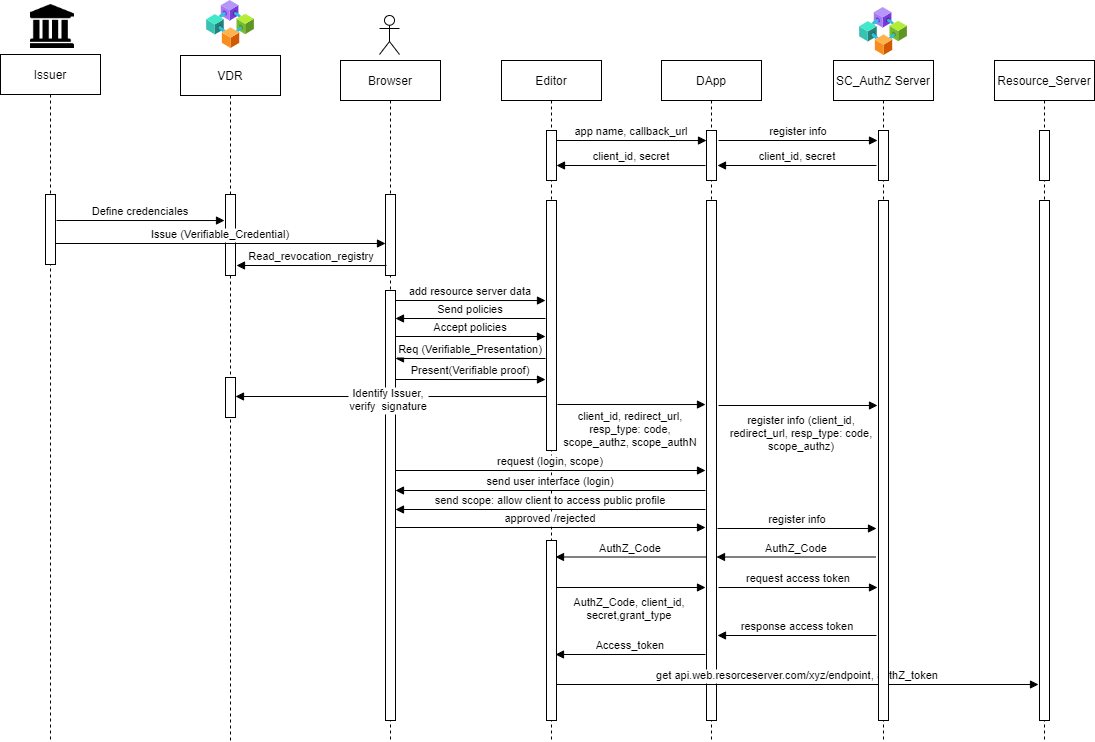

The diagram above was exported from draw.io. Its source (the exported page's mxGraphModel, read from the mxfile embedded in the PNG):
<mxGraphModel dx="2032" dy="601" grid="1" gridSize="10" guides="1" tooltips="1" connect="1" arrows="1" fold="1" page="1" pageScale="1" pageWidth="850" pageHeight="1100" math="0" shadow="0">
  <root>
    <mxCell id="0" />
    <mxCell id="1" parent="0" />
    <mxCell id="3nuBFxr9cyL0pnOWT2aG-1" value="Browser" style="shape=umlLifeline;perimeter=lifelinePerimeter;container=1;collapsible=0;recursiveResize=0;rounded=0;shadow=0;strokeWidth=1;" parent="1" vertex="1">
      <mxGeometry x="40" y="80" width="100" height="680" as="geometry" />
    </mxCell>
    <mxCell id="EVIAWhL29CZcDwAAc_kg-4" value="" style="points=[];perimeter=orthogonalPerimeter;rounded=0;shadow=0;strokeWidth=1;" parent="3nuBFxr9cyL0pnOWT2aG-1" vertex="1">
      <mxGeometry x="45" y="230" width="10" height="430" as="geometry" />
    </mxCell>
    <mxCell id="7e1HeNcl-j6jGO3uSQ-j-15" value="Send policies" style="verticalAlign=bottom;endArrow=none;shadow=0;strokeWidth=1;startArrow=block;startFill=1;endFill=0;" edge="1" parent="3nuBFxr9cyL0pnOWT2aG-1">
      <mxGeometry relative="1" as="geometry">
        <mxPoint x="55" y="258" as="sourcePoint" />
        <mxPoint x="204.99999999999977" y="258" as="targetPoint" />
      </mxGeometry>
    </mxCell>
    <mxCell id="7e1HeNcl-j6jGO3uSQ-j-16" value="Accept policies" style="verticalAlign=bottom;endArrow=block;shadow=0;strokeWidth=1;startArrow=none;startFill=0;endFill=1;" edge="1" parent="3nuBFxr9cyL0pnOWT2aG-1">
      <mxGeometry relative="1" as="geometry">
        <mxPoint x="55" y="276" as="sourcePoint" />
        <mxPoint x="204.99999999999977" y="276" as="targetPoint" />
      </mxGeometry>
    </mxCell>
    <mxCell id="EVIAWhL29CZcDwAAc_kg-9" value="DApp" style="shape=umlLifeline;perimeter=lifelinePerimeter;container=1;collapsible=0;recursiveResize=0;rounded=0;shadow=0;strokeWidth=1;" parent="1" vertex="1">
      <mxGeometry x="361" y="80" width="100" height="680" as="geometry" />
    </mxCell>
    <mxCell id="EVIAWhL29CZcDwAAc_kg-10" value="" style="points=[];perimeter=orthogonalPerimeter;rounded=0;shadow=0;strokeWidth=1;" parent="EVIAWhL29CZcDwAAc_kg-9" vertex="1">
      <mxGeometry x="45" y="70" width="10" height="50" as="geometry" />
    </mxCell>
    <mxCell id="EVIAWhL29CZcDwAAc_kg-11" value="" style="points=[];perimeter=orthogonalPerimeter;rounded=0;shadow=0;strokeWidth=1;" parent="EVIAWhL29CZcDwAAc_kg-9" vertex="1">
      <mxGeometry x="45" y="140" width="10" height="520" as="geometry" />
    </mxCell>
    <mxCell id="3nuBFxr9cyL0pnOWT2aG-5" value="Editor" style="shape=umlLifeline;perimeter=lifelinePerimeter;container=1;collapsible=0;recursiveResize=0;rounded=0;shadow=0;strokeWidth=1;" parent="1" vertex="1">
      <mxGeometry x="201" y="80" width="100" height="680" as="geometry" />
    </mxCell>
    <mxCell id="3nuBFxr9cyL0pnOWT2aG-6" value="" style="points=[];perimeter=orthogonalPerimeter;rounded=0;shadow=0;strokeWidth=1;" parent="3nuBFxr9cyL0pnOWT2aG-5" vertex="1">
      <mxGeometry x="45" y="70" width="10" height="50" as="geometry" />
    </mxCell>
    <mxCell id="EVIAWhL29CZcDwAAc_kg-2" value="app name, callback_url" style="verticalAlign=bottom;endArrow=block;shadow=0;strokeWidth=1;entryX=0.1;entryY=0.059;entryDx=0;entryDy=0;entryPerimeter=0;" parent="3nuBFxr9cyL0pnOWT2aG-5" edge="1">
      <mxGeometry relative="1" as="geometry">
        <mxPoint x="55" y="80" as="sourcePoint" />
        <mxPoint x="205" y="80.02999999999997" as="targetPoint" />
      </mxGeometry>
    </mxCell>
    <mxCell id="EVIAWhL29CZcDwAAc_kg-5" value="" style="points=[];perimeter=orthogonalPerimeter;rounded=0;shadow=0;strokeWidth=1;" parent="3nuBFxr9cyL0pnOWT2aG-5" vertex="1">
      <mxGeometry x="45" y="140" width="10" height="250" as="geometry" />
    </mxCell>
    <mxCell id="EVIAWhL29CZcDwAAc_kg-35" value="Req (Verifiable_Presentation)" style="verticalAlign=bottom;endArrow=none;shadow=0;strokeWidth=1;startArrow=block;startFill=1;endFill=0;" parent="3nuBFxr9cyL0pnOWT2aG-5" edge="1">
      <mxGeometry relative="1" as="geometry">
        <mxPoint x="-106" y="298" as="sourcePoint" />
        <mxPoint x="44" y="298" as="targetPoint" />
      </mxGeometry>
    </mxCell>
    <mxCell id="EVIAWhL29CZcDwAAc_kg-19" value="send user interface (login)" style="verticalAlign=bottom;endArrow=none;shadow=0;strokeWidth=1;startArrow=block;startFill=1;endFill=0;" parent="3nuBFxr9cyL0pnOWT2aG-5" edge="1">
      <mxGeometry relative="1" as="geometry">
        <mxPoint x="-106" y="430" as="sourcePoint" />
        <mxPoint x="204" y="430" as="targetPoint" />
      </mxGeometry>
    </mxCell>
    <mxCell id="EVIAWhL29CZcDwAAc_kg-24" value="AuthZ_Code" style="verticalAlign=bottom;endArrow=none;shadow=0;strokeWidth=1;startArrow=block;startFill=1;endFill=0;" parent="3nuBFxr9cyL0pnOWT2aG-5" edge="1">
      <mxGeometry relative="1" as="geometry">
        <mxPoint x="54" y="496.5" as="sourcePoint" />
        <mxPoint x="204" y="496.5" as="targetPoint" />
      </mxGeometry>
    </mxCell>
    <mxCell id="EVIAWhL29CZcDwAAc_kg-23" value="AuthZ_Code" style="verticalAlign=bottom;endArrow=none;shadow=0;strokeWidth=1;startArrow=block;startFill=1;endFill=0;" parent="3nuBFxr9cyL0pnOWT2aG-5" edge="1">
      <mxGeometry relative="1" as="geometry">
        <mxPoint x="215" y="496.5" as="sourcePoint" />
        <mxPoint x="374" y="496.5" as="targetPoint" />
      </mxGeometry>
    </mxCell>
    <mxCell id="EVIAWhL29CZcDwAAc_kg-26" value="request access token" style="verticalAlign=bottom;endArrow=block;shadow=0;strokeWidth=1;" parent="3nuBFxr9cyL0pnOWT2aG-5" edge="1">
      <mxGeometry relative="1" as="geometry">
        <mxPoint x="217" y="527" as="sourcePoint" />
        <mxPoint x="376" y="527" as="targetPoint" />
      </mxGeometry>
    </mxCell>
    <mxCell id="EVIAWhL29CZcDwAAc_kg-30" value="Access_token" style="verticalAlign=bottom;endArrow=none;shadow=0;strokeWidth=1;startArrow=block;startFill=1;endFill=0;" parent="3nuBFxr9cyL0pnOWT2aG-5" edge="1">
      <mxGeometry relative="1" as="geometry">
        <mxPoint x="54" y="594" as="sourcePoint" />
        <mxPoint x="204" y="594" as="targetPoint" />
      </mxGeometry>
    </mxCell>
    <mxCell id="EVIAWhL29CZcDwAAc_kg-16" value="client_id, redirect_url,&#10;resp_type: code,&#10;scope_authz, scope_authN&#10;" style="verticalAlign=bottom;endArrow=block;shadow=0;strokeWidth=1;entryX=0.1;entryY=0.059;entryDx=0;entryDy=0;entryPerimeter=0;" parent="3nuBFxr9cyL0pnOWT2aG-5" edge="1">
      <mxGeometry x="-0.0132" y="-60" relative="1" as="geometry">
        <mxPoint x="55.99999999999966" y="344" as="sourcePoint" />
        <mxPoint x="204" y="344.03" as="targetPoint" />
        <mxPoint as="offset" />
      </mxGeometry>
    </mxCell>
    <mxCell id="EVIAWhL29CZcDwAAc_kg-17" value="register info (client_id,&#10;redirect_url, resp_type: code,&#10;scope_authz)" style="verticalAlign=bottom;endArrow=block;shadow=0;strokeWidth=1;" parent="3nuBFxr9cyL0pnOWT2aG-5" edge="1">
      <mxGeometry x="0.044" y="-50" relative="1" as="geometry">
        <mxPoint x="217" y="345" as="sourcePoint" />
        <mxPoint x="376" y="345" as="targetPoint" />
        <mxPoint as="offset" />
      </mxGeometry>
    </mxCell>
    <mxCell id="EVIAWhL29CZcDwAAc_kg-20" value="send scope: allow client to access public profile" style="verticalAlign=bottom;endArrow=none;shadow=0;strokeWidth=1;startArrow=block;startFill=1;endFill=0;" parent="3nuBFxr9cyL0pnOWT2aG-5" edge="1">
      <mxGeometry relative="1" as="geometry">
        <mxPoint x="-106" y="449" as="sourcePoint" />
        <mxPoint x="204" y="449" as="targetPoint" />
      </mxGeometry>
    </mxCell>
    <mxCell id="EVIAWhL29CZcDwAAc_kg-21" value="approved /rejected" style="verticalAlign=bottom;endArrow=block;shadow=0;strokeWidth=1;startArrow=none;startFill=0;endFill=1;" parent="3nuBFxr9cyL0pnOWT2aG-5" edge="1">
      <mxGeometry relative="1" as="geometry">
        <mxPoint x="-106" y="467" as="sourcePoint" />
        <mxPoint x="204" y="467" as="targetPoint" />
      </mxGeometry>
    </mxCell>
    <mxCell id="EVIAWhL29CZcDwAAc_kg-22" value="register info" style="verticalAlign=bottom;endArrow=block;shadow=0;strokeWidth=1;" parent="3nuBFxr9cyL0pnOWT2aG-5" edge="1">
      <mxGeometry relative="1" as="geometry">
        <mxPoint x="216" y="468" as="sourcePoint" />
        <mxPoint x="375" y="468" as="targetPoint" />
      </mxGeometry>
    </mxCell>
    <mxCell id="EVIAWhL29CZcDwAAc_kg-25" value="AuthZ_Code, client_id,&#10;secret,grant_type&#10;" style="verticalAlign=bottom;endArrow=block;shadow=0;strokeWidth=1;startArrow=none;startFill=0;endFill=1;" parent="3nuBFxr9cyL0pnOWT2aG-5" edge="1">
      <mxGeometry x="-0.0133" y="-50" relative="1" as="geometry">
        <mxPoint x="54" y="527" as="sourcePoint" />
        <mxPoint x="204" y="527" as="targetPoint" />
        <mxPoint as="offset" />
      </mxGeometry>
    </mxCell>
    <mxCell id="EVIAWhL29CZcDwAAc_kg-28" value="response access token" style="verticalAlign=bottom;endArrow=none;shadow=0;strokeWidth=1;startArrow=block;startFill=1;endFill=0;" parent="3nuBFxr9cyL0pnOWT2aG-5" edge="1">
      <mxGeometry relative="1" as="geometry">
        <mxPoint x="216" y="575" as="sourcePoint" />
        <mxPoint x="375" y="575" as="targetPoint" />
      </mxGeometry>
    </mxCell>
    <mxCell id="7e1HeNcl-j6jGO3uSQ-j-21" value="" style="points=[];perimeter=orthogonalPerimeter;rounded=0;shadow=0;strokeWidth=1;" vertex="1" parent="3nuBFxr9cyL0pnOWT2aG-5">
      <mxGeometry x="45" y="480" width="10" height="180" as="geometry" />
    </mxCell>
    <mxCell id="EVIAWhL29CZcDwAAc_kg-33" value="get api.web.resorceserver.com/xyz/endpoint, authZ_token" style="verticalAlign=bottom;endArrow=block;shadow=0;strokeWidth=1;startArrow=none;startFill=0;endFill=1;" parent="3nuBFxr9cyL0pnOWT2aG-5" edge="1">
      <mxGeometry relative="1" as="geometry">
        <mxPoint x="54.99999999999977" y="624" as="sourcePoint" />
        <mxPoint x="537" y="624" as="targetPoint" />
      </mxGeometry>
    </mxCell>
    <mxCell id="6WxDNDlyJ2qZPqSP2t_j-11" value="SC_AuthZ Server" style="shape=umlLifeline;perimeter=lifelinePerimeter;container=1;collapsible=0;recursiveResize=0;rounded=0;shadow=0;strokeWidth=1;" parent="1" vertex="1">
      <mxGeometry x="533" y="80" width="100" height="680" as="geometry" />
    </mxCell>
    <mxCell id="EVIAWhL29CZcDwAAc_kg-6" value="" style="points=[];perimeter=orthogonalPerimeter;rounded=0;shadow=0;strokeWidth=1;" parent="6WxDNDlyJ2qZPqSP2t_j-11" vertex="1">
      <mxGeometry x="45" y="140" width="10" height="520" as="geometry" />
    </mxCell>
    <mxCell id="6WxDNDlyJ2qZPqSP2t_j-12" value="" style="points=[];perimeter=orthogonalPerimeter;rounded=0;shadow=0;strokeWidth=1;" parent="6WxDNDlyJ2qZPqSP2t_j-11" vertex="1">
      <mxGeometry x="45" y="70" width="10" height="50" as="geometry" />
    </mxCell>
    <mxCell id="EVIAWhL29CZcDwAAc_kg-13" value="register info" style="verticalAlign=bottom;endArrow=block;shadow=0;strokeWidth=1;" parent="6WxDNDlyJ2qZPqSP2t_j-11" edge="1">
      <mxGeometry relative="1" as="geometry">
        <mxPoint x="-115" y="80" as="sourcePoint" />
        <mxPoint x="44" y="80" as="targetPoint" />
      </mxGeometry>
    </mxCell>
    <mxCell id="6WxDNDlyJ2qZPqSP2t_j-15" value="Resource_Server" style="shape=umlLifeline;perimeter=lifelinePerimeter;container=1;collapsible=0;recursiveResize=0;rounded=0;shadow=0;strokeWidth=1;" parent="1" vertex="1">
      <mxGeometry x="694" y="80" width="100" height="680" as="geometry" />
    </mxCell>
    <mxCell id="6WxDNDlyJ2qZPqSP2t_j-16" value="" style="points=[];perimeter=orthogonalPerimeter;rounded=0;shadow=0;strokeWidth=1;" parent="6WxDNDlyJ2qZPqSP2t_j-15" vertex="1">
      <mxGeometry x="45" y="70" width="10" height="50" as="geometry" />
    </mxCell>
    <mxCell id="EVIAWhL29CZcDwAAc_kg-7" value="" style="points=[];perimeter=orthogonalPerimeter;rounded=0;shadow=0;strokeWidth=1;" parent="6WxDNDlyJ2qZPqSP2t_j-15" vertex="1">
      <mxGeometry x="45" y="140" width="10" height="520" as="geometry" />
    </mxCell>
    <mxCell id="6WxDNDlyJ2qZPqSP2t_j-26" value="" style="shape=umlActor;verticalLabelPosition=bottom;verticalAlign=top;html=1;outlineConnect=0;fillColor=none;" parent="1" vertex="1">
      <mxGeometry x="79" y="35" width="20" height="39" as="geometry" />
    </mxCell>
    <mxCell id="EVIAWhL29CZcDwAAc_kg-3" value="client_id, secret" style="verticalAlign=bottom;endArrow=none;shadow=0;strokeWidth=1;entryX=0.1;entryY=0.059;entryDx=0;entryDy=0;entryPerimeter=0;endFill=0;startArrow=block;startFill=1;" parent="1" edge="1">
      <mxGeometry relative="1" as="geometry">
        <mxPoint x="256" y="185" as="sourcePoint" />
        <mxPoint x="405" y="185.02999999999997" as="targetPoint" />
      </mxGeometry>
    </mxCell>
    <mxCell id="EVIAWhL29CZcDwAAc_kg-14" value="client_id, secret" style="verticalAlign=bottom;endArrow=none;shadow=0;strokeWidth=1;startArrow=block;startFill=1;endFill=0;" parent="1" edge="1">
      <mxGeometry relative="1" as="geometry">
        <mxPoint x="417" y="185" as="sourcePoint" />
        <mxPoint x="576" y="185" as="targetPoint" />
      </mxGeometry>
    </mxCell>
    <mxCell id="7e1HeNcl-j6jGO3uSQ-j-1" value="Issuer" style="shape=umlLifeline;perimeter=lifelinePerimeter;container=1;collapsible=0;recursiveResize=0;rounded=0;shadow=0;strokeWidth=1;" vertex="1" parent="1">
      <mxGeometry x="-300" y="74" width="100" height="686" as="geometry" />
    </mxCell>
    <mxCell id="7e1HeNcl-j6jGO3uSQ-j-3" value="" style="points=[];perimeter=orthogonalPerimeter;rounded=0;shadow=0;strokeWidth=1;" vertex="1" parent="7e1HeNcl-j6jGO3uSQ-j-1">
      <mxGeometry x="45" y="140" width="10" height="70" as="geometry" />
    </mxCell>
    <mxCell id="7e1HeNcl-j6jGO3uSQ-j-8" value="VDR" style="shape=umlLifeline;perimeter=lifelinePerimeter;container=1;collapsible=0;recursiveResize=0;rounded=0;shadow=0;strokeWidth=1;" vertex="1" parent="1">
      <mxGeometry x="-120" y="75" width="100" height="686" as="geometry" />
    </mxCell>
    <mxCell id="7e1HeNcl-j6jGO3uSQ-j-9" value="" style="points=[];perimeter=orthogonalPerimeter;rounded=0;shadow=0;strokeWidth=1;" vertex="1" parent="7e1HeNcl-j6jGO3uSQ-j-8">
      <mxGeometry x="45" y="322" width="10" height="40" as="geometry" />
    </mxCell>
    <mxCell id="7e1HeNcl-j6jGO3uSQ-j-25" value="" style="points=[];perimeter=orthogonalPerimeter;rounded=0;shadow=0;strokeWidth=1;" vertex="1" parent="7e1HeNcl-j6jGO3uSQ-j-8">
      <mxGeometry x="45" y="139" width="10" height="81" as="geometry" />
    </mxCell>
    <mxCell id="7e1HeNcl-j6jGO3uSQ-j-26" value="" style="points=[];perimeter=orthogonalPerimeter;rounded=0;shadow=0;strokeWidth=1;" vertex="1" parent="7e1HeNcl-j6jGO3uSQ-j-8">
      <mxGeometry x="205" y="139" width="10" height="81" as="geometry" />
    </mxCell>
    <mxCell id="EVIAWhL29CZcDwAAc_kg-36" value="Issue (Verifiable_Credential)" style="verticalAlign=bottom;endArrow=block;shadow=0;strokeWidth=1;startArrow=none;startFill=0;endFill=1;jumpSize=13;" parent="1" edge="1">
      <mxGeometry relative="1" as="geometry">
        <mxPoint x="-245" y="263" as="sourcePoint" />
        <mxPoint x="85" y="263" as="targetPoint" />
      </mxGeometry>
    </mxCell>
    <mxCell id="7e1HeNcl-j6jGO3uSQ-j-10" value="Define credenciales" style="verticalAlign=bottom;endArrow=block;shadow=0;strokeWidth=1;entryX=0.1;entryY=0.059;entryDx=0;entryDy=0;entryPerimeter=0;" edge="1" parent="1">
      <mxGeometry relative="1" as="geometry">
        <mxPoint x="-244" y="240" as="sourcePoint" />
        <mxPoint x="-76" y="240.02999999999997" as="targetPoint" />
      </mxGeometry>
    </mxCell>
    <mxCell id="7e1HeNcl-j6jGO3uSQ-j-11" value="Read_revocation_registry" style="verticalAlign=bottom;endArrow=none;shadow=0;strokeWidth=1;entryX=0.1;entryY=0.059;entryDx=0;entryDy=0;entryPerimeter=0;endFill=0;startArrow=block;startFill=1;" edge="1" parent="1">
      <mxGeometry relative="1" as="geometry">
        <mxPoint x="-64" y="285" as="sourcePoint" />
        <mxPoint x="86" y="285.03" as="targetPoint" />
      </mxGeometry>
    </mxCell>
    <mxCell id="7e1HeNcl-j6jGO3uSQ-j-13" value="Present(Verifiable proof)" style="verticalAlign=bottom;endArrow=block;shadow=0;strokeWidth=1;entryX=0.1;entryY=0.059;entryDx=0;entryDy=0;entryPerimeter=0;endFill=1;startArrow=none;startFill=0;" edge="1" parent="1">
      <mxGeometry relative="1" as="geometry">
        <mxPoint x="95" y="399" as="sourcePoint" />
        <mxPoint x="245" y="399.03" as="targetPoint" />
      </mxGeometry>
    </mxCell>
    <mxCell id="7e1HeNcl-j6jGO3uSQ-j-14" value="Identify Issuer, &#10;verify  signature" style="verticalAlign=bottom;endArrow=none;shadow=0;strokeWidth=1;entryX=0.1;entryY=0.059;entryDx=0;entryDy=0;entryPerimeter=0;endFill=0;startArrow=block;startFill=1;" edge="1" parent="1">
      <mxGeometry x="-0.0133" y="-19" relative="1" as="geometry">
        <mxPoint x="-65" y="416" as="sourcePoint" />
        <mxPoint x="246" y="416.03" as="targetPoint" />
        <mxPoint as="offset" />
      </mxGeometry>
    </mxCell>
    <mxCell id="EVIAWhL29CZcDwAAc_kg-15" value="add resource server data" style="verticalAlign=bottom;endArrow=block;shadow=0;strokeWidth=1;entryX=0.1;entryY=0.059;entryDx=0;entryDy=0;entryPerimeter=0;" parent="1" edge="1">
      <mxGeometry relative="1" as="geometry">
        <mxPoint x="94.99999999999977" y="320" as="sourcePoint" />
        <mxPoint x="244.99999999999977" y="320.03" as="targetPoint" />
      </mxGeometry>
    </mxCell>
    <mxCell id="7e1HeNcl-j6jGO3uSQ-j-20" value="request (login, scope)" style="verticalAlign=bottom;endArrow=block;shadow=0;strokeWidth=1;startArrow=none;startFill=0;endFill=1;" edge="1" parent="1">
      <mxGeometry relative="1" as="geometry">
        <mxPoint x="95" y="490" as="sourcePoint" />
        <mxPoint x="405" y="490" as="targetPoint" />
      </mxGeometry>
    </mxCell>
    <mxCell id="7e1HeNcl-j6jGO3uSQ-j-22" value="" style="shape=image;html=1;verticalAlign=top;verticalLabelPosition=bottom;labelBackgroundColor=#ffffff;imageAspect=0;aspect=fixed;image=https://cdn2.iconfinder.com/data/icons/font-awesome/1792/institution-128.png" vertex="1" parent="1">
      <mxGeometry x="-270" y="24" width="44" height="44" as="geometry" />
    </mxCell>
    <mxCell id="7e1HeNcl-j6jGO3uSQ-j-23" value="" style="aspect=fixed;html=1;points=[];align=center;image;fontSize=12;image=img/lib/azure2/blockchain/Consortium.svg;" vertex="1" parent="1">
      <mxGeometry x="-94" y="20" width="48" height="48" as="geometry" />
    </mxCell>
    <mxCell id="7e1HeNcl-j6jGO3uSQ-j-24" value="" style="aspect=fixed;html=1;points=[];align=center;image;fontSize=12;image=img/lib/azure2/blockchain/Consortium.svg;" vertex="1" parent="1">
      <mxGeometry x="559" y="27" width="48" height="48" as="geometry" />
    </mxCell>
  </root>
</mxGraphModel>